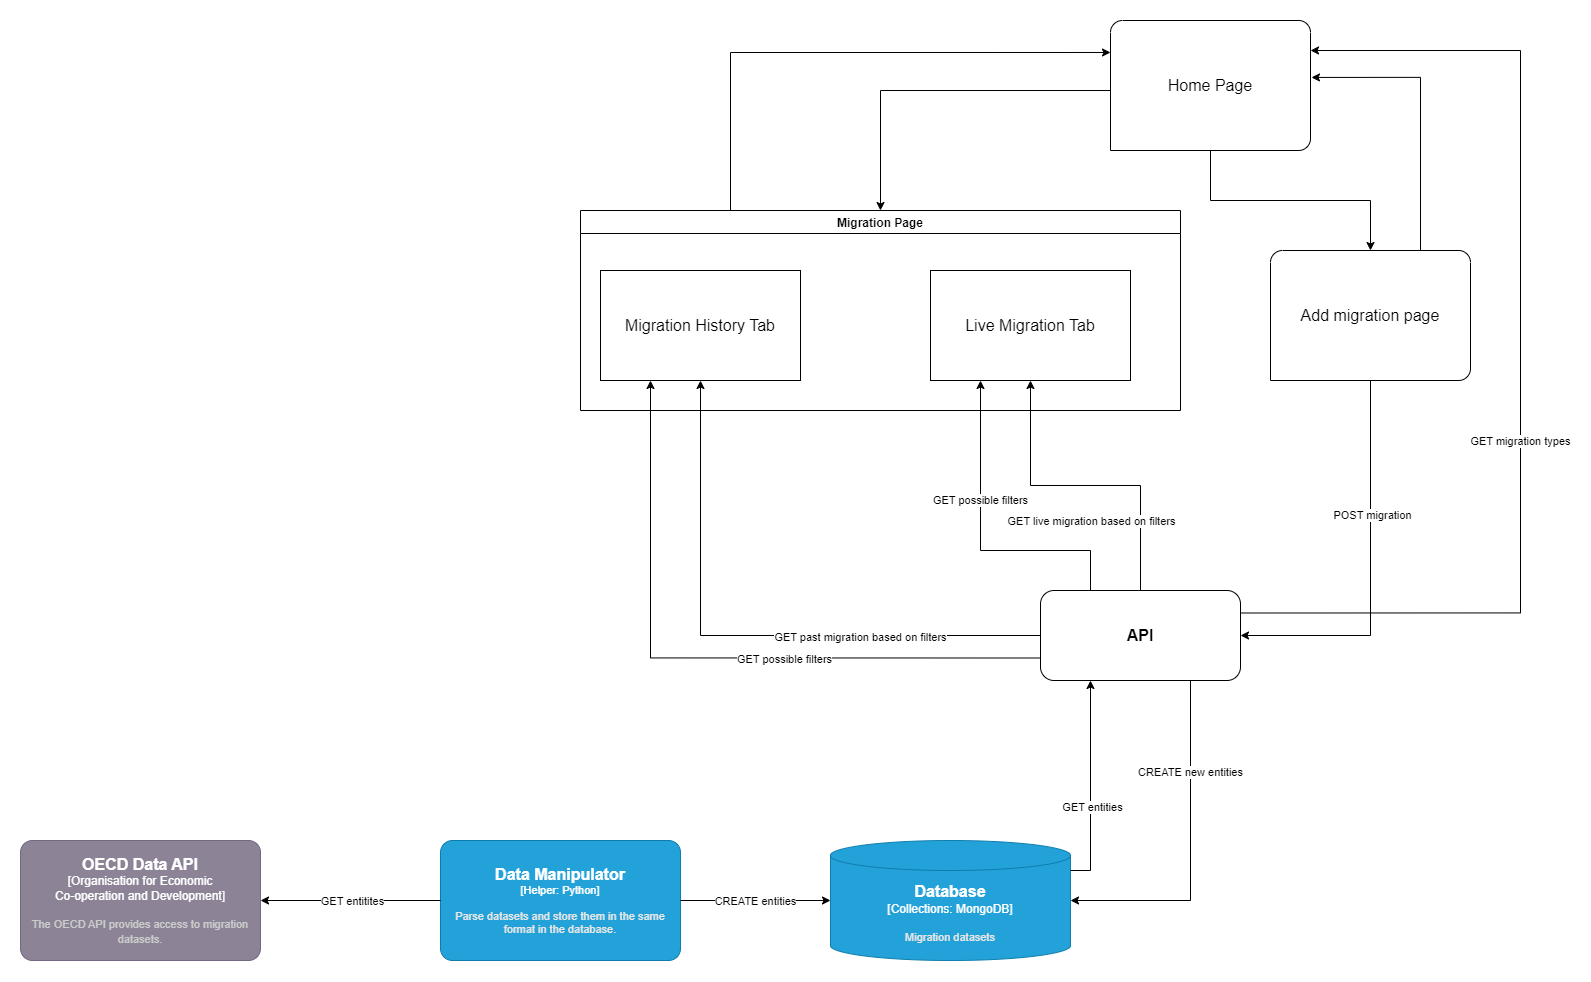

The diagram above was exported from draw.io. Its source (the exported page's mxGraphModel, read from the mxfile embedded in the PNG):
<mxGraphModel dx="2876" dy="1117" grid="1" gridSize="10" guides="1" tooltips="1" connect="1" arrows="1" fold="1" page="1" pageScale="1" pageWidth="827" pageHeight="1169" math="0" shadow="0">
  <root>
    <mxCell id="0" />
    <mxCell id="1" parent="0" />
    <object placeholders="1" c4Type="Database" c4Container="Collections" c4Technology="MongoDB" c4Description="Migration datasets" label="&lt;font style=&quot;font-size: 16px&quot;&gt;&lt;b&gt;%c4Type%&lt;/b&gt;&lt;/font&gt;&lt;div&gt;[%c4Container%:&amp;nbsp;%c4Technology%]&lt;/div&gt;&lt;br&gt;&lt;div&gt;&lt;font style=&quot;font-size: 11px&quot;&gt;&lt;font color=&quot;#E6E6E6&quot;&gt;%c4Description%&lt;/font&gt;&lt;/div&gt;" id="2u4N6u6-wRbSJJCKvri2-8">
      <mxCell style="shape=cylinder3;size=15;whiteSpace=wrap;html=1;boundedLbl=1;rounded=0;labelBackgroundColor=none;fillColor=#23A2D9;fontSize=12;fontColor=#ffffff;align=center;strokeColor=#0E7DAD;metaEdit=1;points=[[0.5,0,0],[1,0.25,0],[1,0.5,0],[1,0.75,0],[0.5,1,0],[0,0.75,0],[0,0.5,0],[0,0.25,0]];resizable=0;" parent="1" vertex="1">
        <mxGeometry x="90" y="960" width="240" height="120" as="geometry" />
      </mxCell>
    </object>
    <object placeholders="1" c4Name="Data Manipulator" c4Type="Helper" c4Technology="Python" c4Description="Parse datasets and store them in the same format in the database." label="&lt;font style=&quot;font-size: 16px&quot;&gt;&lt;b&gt;%c4Name%&lt;/b&gt;&lt;/font&gt;&lt;div&gt;[%c4Type%: %c4Technology%]&lt;/div&gt;&lt;br&gt;&lt;div&gt;&lt;font style=&quot;font-size: 11px&quot;&gt;&lt;font color=&quot;#E6E6E6&quot;&gt;%c4Description%&lt;/font&gt;&lt;/div&gt;" id="2u4N6u6-wRbSJJCKvri2-10">
      <mxCell style="rounded=1;whiteSpace=wrap;html=1;fontSize=11;labelBackgroundColor=none;fillColor=#23A2D9;fontColor=#ffffff;align=center;arcSize=10;strokeColor=#0E7DAD;metaEdit=1;resizable=0;points=[[0.25,0,0],[0.5,0,0],[0.75,0,0],[1,0.25,0],[1,0.5,0],[1,0.75,0],[0.75,1,0],[0.5,1,0],[0.25,1,0],[0,0.75,0],[0,0.5,0],[0,0.25,0]];" parent="1" vertex="1">
        <mxGeometry x="-300" y="960" width="240" height="120" as="geometry" />
      </mxCell>
    </object>
    <mxCell id="2u4N6u6-wRbSJJCKvri2-11" style="edgeStyle=orthogonalEdgeStyle;rounded=0;orthogonalLoop=1;jettySize=auto;html=1;entryX=0;entryY=0.5;entryDx=0;entryDy=0;entryPerimeter=0;" parent="1" source="2u4N6u6-wRbSJJCKvri2-10" target="2u4N6u6-wRbSJJCKvri2-8" edge="1">
      <mxGeometry relative="1" as="geometry" />
    </mxCell>
    <mxCell id="LghLYhkehO8XuT2jPa3b-54" value="CREATE entities" style="edgeLabel;html=1;align=center;verticalAlign=middle;resizable=0;points=[];" parent="2u4N6u6-wRbSJJCKvri2-11" connectable="0" vertex="1">
      <mxGeometry x="-0.0133" y="-2" relative="1" as="geometry">
        <mxPoint y="-2" as="offset" />
      </mxGeometry>
    </mxCell>
    <object placeholders="1" c4Name="OECD Data API" c4Type="Organisation for Economic&#10;Co-operation and Development" c4Description="The OECD API provides access to migration datasets." label="&lt;font style=&quot;font-size: 16px&quot;&gt;&lt;b&gt;%c4Name%&lt;/b&gt;&lt;/font&gt;&lt;div&gt;[%c4Type%]&lt;/div&gt;&lt;br&gt;&lt;div&gt;&lt;font style=&quot;font-size: 11px&quot;&gt;&lt;font color=&quot;#cccccc&quot;&gt;%c4Description%&lt;/font&gt;&lt;/div&gt;" id="2u4N6u6-wRbSJJCKvri2-14">
      <mxCell style="rounded=1;whiteSpace=wrap;html=1;labelBackgroundColor=none;fillColor=#8C8496;fontColor=#ffffff;align=center;arcSize=10;strokeColor=#736782;metaEdit=1;resizable=0;points=[[0.25,0,0],[0.5,0,0],[0.75,0,0],[1,0.25,0],[1,0.5,0],[1,0.75,0],[0.75,1,0],[0.5,1,0],[0.25,1,0],[0,0.75,0],[0,0.5,0],[0,0.25,0]];" parent="1" vertex="1">
        <mxGeometry x="-720" y="960" width="240" height="120" as="geometry" />
      </mxCell>
    </object>
    <mxCell id="2u4N6u6-wRbSJJCKvri2-16" style="edgeStyle=orthogonalEdgeStyle;rounded=0;orthogonalLoop=1;jettySize=auto;html=1;entryX=1;entryY=0.5;entryDx=0;entryDy=0;entryPerimeter=0;" parent="1" source="2u4N6u6-wRbSJJCKvri2-10" target="2u4N6u6-wRbSJJCKvri2-14" edge="1">
      <mxGeometry relative="1" as="geometry" />
    </mxCell>
    <mxCell id="LghLYhkehO8XuT2jPa3b-55" value="GET entitites" style="edgeLabel;html=1;align=center;verticalAlign=middle;resizable=0;points=[];" parent="2u4N6u6-wRbSJJCKvri2-16" connectable="0" vertex="1">
      <mxGeometry x="-0.0111" relative="1" as="geometry">
        <mxPoint as="offset" />
      </mxGeometry>
    </mxCell>
    <mxCell id="LghLYhkehO8XuT2jPa3b-3" value="" style="group" parent="1" connectable="0" vertex="1">
      <mxGeometry x="370" y="140" width="200" height="130" as="geometry" />
    </mxCell>
    <mxCell id="LghLYhkehO8XuT2jPa3b-1" value="" style="verticalLabelPosition=bottom;verticalAlign=top;html=1;shape=mxgraph.basic.three_corner_round_rect;dx=6;whiteSpace=wrap;" parent="LghLYhkehO8XuT2jPa3b-3" vertex="1">
      <mxGeometry width="200" height="130" as="geometry" />
    </mxCell>
    <mxCell id="LghLYhkehO8XuT2jPa3b-2" value="&lt;font style=&quot;font-size: 16px;&quot;&gt;Home Page&lt;/font&gt;" style="text;html=1;strokeColor=none;fillColor=none;align=center;verticalAlign=middle;whiteSpace=wrap;rounded=0;" parent="LghLYhkehO8XuT2jPa3b-3" vertex="1">
      <mxGeometry x="40" y="35" width="120" height="60" as="geometry" />
    </mxCell>
    <mxCell id="LghLYhkehO8XuT2jPa3b-16" style="edgeStyle=orthogonalEdgeStyle;rounded=0;orthogonalLoop=1;jettySize=auto;html=1;exitX=0;exitY=0.5;exitDx=0;exitDy=0;" parent="1" source="LghLYhkehO8XuT2jPa3b-14" target="LghLYhkehO8XuT2jPa3b-8" edge="1">
      <mxGeometry relative="1" as="geometry">
        <Array as="points">
          <mxPoint x="-40" y="755" />
        </Array>
      </mxGeometry>
    </mxCell>
    <mxCell id="LghLYhkehO8XuT2jPa3b-17" value="GET past migration based on filters" style="edgeLabel;html=1;align=center;verticalAlign=middle;resizable=0;points=[];" parent="LghLYhkehO8XuT2jPa3b-16" connectable="0" vertex="1">
      <mxGeometry x="-0.0743" y="1" relative="1" as="geometry">
        <mxPoint x="95" as="offset" />
      </mxGeometry>
    </mxCell>
    <mxCell id="LghLYhkehO8XuT2jPa3b-30" style="edgeStyle=orthogonalEdgeStyle;rounded=0;orthogonalLoop=1;jettySize=auto;html=1;exitX=0;exitY=0.75;exitDx=0;exitDy=0;entryX=0.25;entryY=1;entryDx=0;entryDy=0;" parent="1" source="LghLYhkehO8XuT2jPa3b-14" target="LghLYhkehO8XuT2jPa3b-8" edge="1">
      <mxGeometry relative="1" as="geometry" />
    </mxCell>
    <mxCell id="LghLYhkehO8XuT2jPa3b-31" value="GET possible filters" style="edgeLabel;html=1;align=center;verticalAlign=middle;resizable=0;points=[];" parent="LghLYhkehO8XuT2jPa3b-30" connectable="0" vertex="1">
      <mxGeometry x="0.0594" y="3" relative="1" as="geometry">
        <mxPoint x="96" y="-2" as="offset" />
      </mxGeometry>
    </mxCell>
    <mxCell id="LghLYhkehO8XuT2jPa3b-8" value="&lt;font style=&quot;font-size: 16px;&quot;&gt;Migration History Tab&lt;/font&gt;" style="rounded=0;whiteSpace=wrap;html=1;" parent="1" vertex="1">
      <mxGeometry x="-140" y="390" width="200" height="110" as="geometry" />
    </mxCell>
    <mxCell id="LghLYhkehO8XuT2jPa3b-18" style="edgeStyle=orthogonalEdgeStyle;rounded=0;orthogonalLoop=1;jettySize=auto;html=1;exitX=0.5;exitY=0;exitDx=0;exitDy=0;" parent="1" source="LghLYhkehO8XuT2jPa3b-14" target="LghLYhkehO8XuT2jPa3b-10" edge="1">
      <mxGeometry relative="1" as="geometry" />
    </mxCell>
    <mxCell id="LghLYhkehO8XuT2jPa3b-32" style="edgeStyle=orthogonalEdgeStyle;rounded=0;orthogonalLoop=1;jettySize=auto;html=1;exitX=0.25;exitY=0;exitDx=0;exitDy=0;entryX=0.25;entryY=1;entryDx=0;entryDy=0;" parent="1" source="LghLYhkehO8XuT2jPa3b-14" target="LghLYhkehO8XuT2jPa3b-10" edge="1">
      <mxGeometry relative="1" as="geometry">
        <Array as="points">
          <mxPoint x="350" y="670" />
          <mxPoint x="240" y="670" />
        </Array>
      </mxGeometry>
    </mxCell>
    <mxCell id="LghLYhkehO8XuT2jPa3b-33" value="GET possible filters" style="edgeLabel;html=1;align=center;verticalAlign=middle;resizable=0;points=[];" parent="LghLYhkehO8XuT2jPa3b-32" connectable="0" vertex="1">
      <mxGeometry x="0.152" y="1" relative="1" as="geometry">
        <mxPoint y="-16" as="offset" />
      </mxGeometry>
    </mxCell>
    <mxCell id="LghLYhkehO8XuT2jPa3b-34" style="edgeStyle=orthogonalEdgeStyle;rounded=0;orthogonalLoop=1;jettySize=auto;html=1;exitX=1;exitY=0.25;exitDx=0;exitDy=0;" parent="1" source="LghLYhkehO8XuT2jPa3b-14" edge="1">
      <mxGeometry relative="1" as="geometry">
        <Array as="points">
          <mxPoint x="780" y="732" />
          <mxPoint x="780" y="170" />
          <mxPoint x="570" y="170" />
        </Array>
        <mxPoint x="570" y="170" as="targetPoint" />
      </mxGeometry>
    </mxCell>
    <mxCell id="LghLYhkehO8XuT2jPa3b-35" value="GET migration types" style="edgeLabel;html=1;align=center;verticalAlign=middle;resizable=0;points=[];" parent="LghLYhkehO8XuT2jPa3b-34" connectable="0" vertex="1">
      <mxGeometry x="-0.296" y="1" relative="1" as="geometry">
        <mxPoint y="-82" as="offset" />
      </mxGeometry>
    </mxCell>
    <mxCell id="LghLYhkehO8XuT2jPa3b-10" value="&lt;font style=&quot;font-size: 16px;&quot;&gt;Live Migration Tab&lt;/font&gt;" style="rounded=0;whiteSpace=wrap;html=1;" parent="1" vertex="1">
      <mxGeometry x="190" y="390" width="200" height="110" as="geometry" />
    </mxCell>
    <mxCell id="LghLYhkehO8XuT2jPa3b-14" value="&lt;font style=&quot;font-size: 16px;&quot;&gt;&lt;b&gt;API&lt;/b&gt;&lt;/font&gt;" style="rounded=1;whiteSpace=wrap;html=1;" parent="1" vertex="1">
      <mxGeometry x="300" y="710" width="200" height="90" as="geometry" />
    </mxCell>
    <mxCell id="LghLYhkehO8XuT2jPa3b-19" value="GET live migration based on filters" style="edgeLabel;html=1;align=center;verticalAlign=middle;resizable=0;points=[];" parent="1" connectable="0" vertex="1">
      <mxGeometry x="350" y="640" as="geometry" />
    </mxCell>
    <mxCell id="LghLYhkehO8XuT2jPa3b-23" value="" style="group" parent="1" connectable="0" vertex="1">
      <mxGeometry x="530" y="370" width="200" height="130" as="geometry" />
    </mxCell>
    <mxCell id="LghLYhkehO8XuT2jPa3b-21" value="" style="verticalLabelPosition=bottom;verticalAlign=top;html=1;shape=mxgraph.basic.three_corner_round_rect;dx=6;whiteSpace=wrap;" parent="LghLYhkehO8XuT2jPa3b-23" vertex="1">
      <mxGeometry width="200" height="130" as="geometry" />
    </mxCell>
    <mxCell id="LghLYhkehO8XuT2jPa3b-22" value="&lt;font style=&quot;font-size: 16px;&quot;&gt;Add migration page&lt;/font&gt;" style="text;html=1;strokeColor=none;fillColor=none;align=center;verticalAlign=middle;whiteSpace=wrap;rounded=0;" parent="LghLYhkehO8XuT2jPa3b-23" vertex="1">
      <mxGeometry x="25" y="35" width="150" height="60" as="geometry" />
    </mxCell>
    <mxCell id="LghLYhkehO8XuT2jPa3b-25" style="edgeStyle=orthogonalEdgeStyle;rounded=0;orthogonalLoop=1;jettySize=auto;html=1;entryX=0.5;entryY=0;entryDx=0;entryDy=0;entryPerimeter=0;" parent="1" source="LghLYhkehO8XuT2jPa3b-1" target="LghLYhkehO8XuT2jPa3b-21" edge="1">
      <mxGeometry relative="1" as="geometry" />
    </mxCell>
    <mxCell id="LghLYhkehO8XuT2jPa3b-26" style="edgeStyle=orthogonalEdgeStyle;rounded=0;orthogonalLoop=1;jettySize=auto;html=1;entryX=1;entryY=0.5;entryDx=0;entryDy=0;exitX=0.5;exitY=1;exitDx=0;exitDy=0;exitPerimeter=0;" parent="1" source="LghLYhkehO8XuT2jPa3b-21" target="LghLYhkehO8XuT2jPa3b-14" edge="1">
      <mxGeometry relative="1" as="geometry">
        <mxPoint x="640" y="500" as="sourcePoint" />
        <mxPoint x="470" y="755" as="targetPoint" />
        <Array as="points">
          <mxPoint x="630" y="755" />
        </Array>
      </mxGeometry>
    </mxCell>
    <mxCell id="LghLYhkehO8XuT2jPa3b-27" value="POST migration" style="edgeLabel;html=1;align=center;verticalAlign=middle;resizable=0;points=[];" parent="LghLYhkehO8XuT2jPa3b-26" connectable="0" vertex="1">
      <mxGeometry x="-0.1117" y="1" relative="1" as="geometry">
        <mxPoint y="-37" as="offset" />
      </mxGeometry>
    </mxCell>
    <mxCell id="LghLYhkehO8XuT2jPa3b-36" style="edgeStyle=orthogonalEdgeStyle;rounded=0;orthogonalLoop=1;jettySize=auto;html=1;strokeColor=default;exitX=1;exitY=0.25;exitDx=0;exitDy=0;exitPerimeter=0;entryX=0.25;entryY=1;entryDx=0;entryDy=0;" parent="1" source="2u4N6u6-wRbSJJCKvri2-8" target="LghLYhkehO8XuT2jPa3b-14" edge="1">
      <mxGeometry relative="1" as="geometry">
        <mxPoint x="660" y="840" as="sourcePoint" />
        <mxPoint x="580" y="940" as="targetPoint" />
        <Array as="points">
          <mxPoint x="350" y="990" />
        </Array>
      </mxGeometry>
    </mxCell>
    <mxCell id="LghLYhkehO8XuT2jPa3b-37" value="GET entities" style="edgeLabel;html=1;align=center;verticalAlign=middle;resizable=0;points=[];" parent="LghLYhkehO8XuT2jPa3b-36" connectable="0" vertex="1">
      <mxGeometry x="-0.3172" y="-1" relative="1" as="geometry">
        <mxPoint y="-12" as="offset" />
      </mxGeometry>
    </mxCell>
    <mxCell id="LghLYhkehO8XuT2jPa3b-38" style="edgeStyle=orthogonalEdgeStyle;rounded=0;orthogonalLoop=1;jettySize=auto;html=1;exitX=0.75;exitY=1;exitDx=0;exitDy=0;entryX=1;entryY=0.5;entryDx=0;entryDy=0;entryPerimeter=0;" parent="1" source="LghLYhkehO8XuT2jPa3b-14" target="2u4N6u6-wRbSJJCKvri2-8" edge="1">
      <mxGeometry relative="1" as="geometry" />
    </mxCell>
    <mxCell id="LghLYhkehO8XuT2jPa3b-39" value="CREATE new entities" style="edgeLabel;html=1;align=center;verticalAlign=middle;resizable=0;points=[];" parent="LghLYhkehO8XuT2jPa3b-38" connectable="0" vertex="1">
      <mxGeometry x="-0.4588" y="-1" relative="1" as="geometry">
        <mxPoint as="offset" />
      </mxGeometry>
    </mxCell>
    <mxCell id="LghLYhkehO8XuT2jPa3b-49" value="Migration Page" style="swimlane;" parent="1" vertex="1">
      <mxGeometry x="-160" y="330" width="600" height="200" as="geometry" />
    </mxCell>
    <mxCell id="LghLYhkehO8XuT2jPa3b-50" style="edgeStyle=orthogonalEdgeStyle;rounded=0;orthogonalLoop=1;jettySize=auto;html=1;entryX=0.5;entryY=0;entryDx=0;entryDy=0;" parent="1" source="LghLYhkehO8XuT2jPa3b-1" target="LghLYhkehO8XuT2jPa3b-49" edge="1">
      <mxGeometry relative="1" as="geometry">
        <Array as="points">
          <mxPoint x="140" y="210" />
        </Array>
      </mxGeometry>
    </mxCell>
    <mxCell id="LghLYhkehO8XuT2jPa3b-51" style="edgeStyle=orthogonalEdgeStyle;rounded=0;orthogonalLoop=1;jettySize=auto;html=1;exitX=0.25;exitY=0;exitDx=0;exitDy=0;entryX=0;entryY=0.246;entryDx=0;entryDy=0;entryPerimeter=0;" parent="1" source="LghLYhkehO8XuT2jPa3b-49" target="LghLYhkehO8XuT2jPa3b-1" edge="1">
      <mxGeometry relative="1" as="geometry" />
    </mxCell>
    <mxCell id="LghLYhkehO8XuT2jPa3b-53" style="edgeStyle=orthogonalEdgeStyle;rounded=0;orthogonalLoop=1;jettySize=auto;html=1;entryX=1.005;entryY=0.438;entryDx=0;entryDy=0;entryPerimeter=0;" parent="1" source="LghLYhkehO8XuT2jPa3b-21" target="LghLYhkehO8XuT2jPa3b-1" edge="1">
      <mxGeometry relative="1" as="geometry">
        <Array as="points">
          <mxPoint x="680" y="197" />
        </Array>
      </mxGeometry>
    </mxCell>
  </root>
</mxGraphModel>